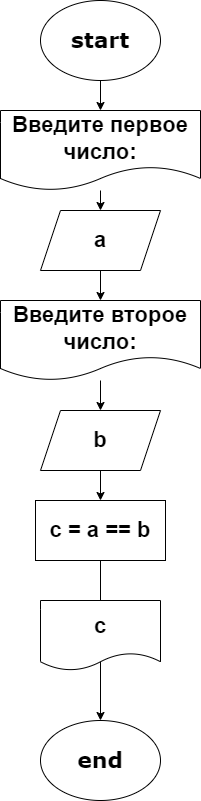

The diagram above was exported from draw.io. Its source (the exported page's mxGraphModel, read from the mxfile embedded in the PNG):
<mxGraphModel dx="305" dy="313" grid="1" gridSize="10" guides="1" tooltips="1" connect="1" arrows="1" fold="1" page="1" pageScale="1" pageWidth="850" pageHeight="1100" math="0" shadow="0">
  <root>
    <mxCell id="0" />
    <mxCell id="1" parent="0" />
    <mxCell id="2" value="" style="edgeStyle=none;html=1;" edge="1" parent="1" source="3" target="5">
      <mxGeometry relative="1" as="geometry" />
    </mxCell>
    <mxCell id="3" value="start" style="ellipse;whiteSpace=wrap;html=1;fontSize=22;fontStyle=1;fontFamily=Verdana;" vertex="1" parent="1">
      <mxGeometry x="230" y="10" width="120" height="80" as="geometry" />
    </mxCell>
    <mxCell id="4" value="" style="edgeStyle=none;html=1;" edge="1" parent="1" source="5" target="7">
      <mxGeometry relative="1" as="geometry" />
    </mxCell>
    <mxCell id="5" value="&lt;font style=&quot;font-size: 22px;&quot;&gt;&lt;b&gt;Введите первое число:&lt;/b&gt;&lt;/font&gt;" style="shape=document;whiteSpace=wrap;html=1;boundedLbl=1;" vertex="1" parent="1">
      <mxGeometry x="190" y="120" width="200" height="80" as="geometry" />
    </mxCell>
    <mxCell id="6" value="" style="edgeStyle=none;html=1;" edge="1" parent="1" source="7" target="9">
      <mxGeometry relative="1" as="geometry" />
    </mxCell>
    <mxCell id="7" value="a" style="shape=parallelogram;perimeter=parallelogramPerimeter;whiteSpace=wrap;html=1;fixedSize=1;fontSize=22;fontStyle=1" vertex="1" parent="1">
      <mxGeometry x="230" y="220" width="120" height="60" as="geometry" />
    </mxCell>
    <mxCell id="8" value="" style="edgeStyle=none;html=1;" edge="1" parent="1" source="9" target="11">
      <mxGeometry relative="1" as="geometry" />
    </mxCell>
    <mxCell id="9" value="&lt;font style=&quot;font-size: 22px;&quot;&gt;&lt;b&gt;Введите второе число:&lt;/b&gt;&lt;/font&gt;" style="shape=document;whiteSpace=wrap;html=1;boundedLbl=1;" vertex="1" parent="1">
      <mxGeometry x="190" y="310" width="200" height="80" as="geometry" />
    </mxCell>
    <mxCell id="10" value="" style="edgeStyle=none;html=1;" edge="1" parent="1" source="11" target="13">
      <mxGeometry relative="1" as="geometry" />
    </mxCell>
    <mxCell id="11" value="b" style="shape=parallelogram;perimeter=parallelogramPerimeter;whiteSpace=wrap;html=1;fixedSize=1;fontSize=22;fontStyle=1" vertex="1" parent="1">
      <mxGeometry x="230" y="420" width="120" height="60" as="geometry" />
    </mxCell>
    <mxCell id="12" value="" style="edgeStyle=none;html=1;" edge="1" parent="1" source="13" target="14">
      <mxGeometry relative="1" as="geometry" />
    </mxCell>
    <mxCell id="13" value="&lt;b&gt;&lt;font style=&quot;font-size: 22px;&quot;&gt;c = a == b&lt;/font&gt;&lt;/b&gt;" style="rounded=0;whiteSpace=wrap;html=1;" vertex="1" parent="1">
      <mxGeometry x="225" y="510" width="130" height="60" as="geometry" />
    </mxCell>
    <mxCell id="14" value="&lt;font face=&quot;Verdana&quot;&gt;&lt;span style=&quot;font-size: 22px;&quot;&gt;&lt;b&gt;end&lt;/b&gt;&lt;/span&gt;&lt;/font&gt;" style="ellipse;whiteSpace=wrap;html=1;" vertex="1" parent="1">
      <mxGeometry x="230" y="730" width="120" height="80" as="geometry" />
    </mxCell>
    <mxCell id="15" value="&lt;span style=&quot;color: rgb(0, 0, 0); font-size: 22px; font-weight: 700;&quot;&gt;c&lt;/span&gt;" style="shape=document;whiteSpace=wrap;html=1;boundedLbl=1;size=0.25;" vertex="1" parent="1">
      <mxGeometry x="230" y="610" width="120" height="70" as="geometry" />
    </mxCell>
  </root>
</mxGraphModel>